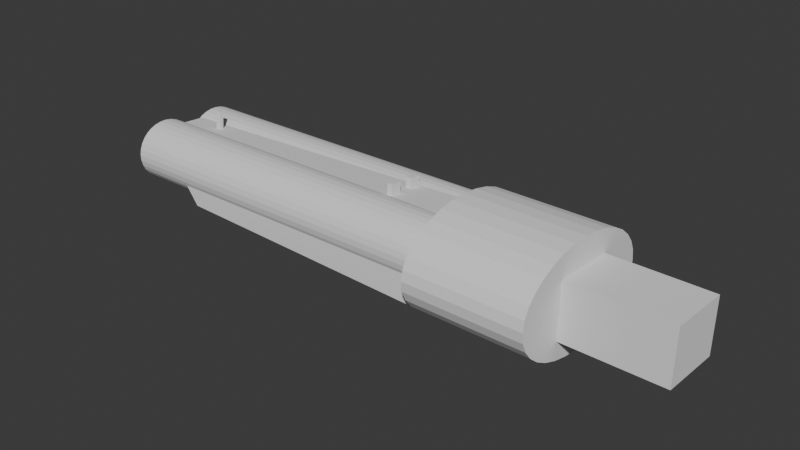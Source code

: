 # Source: shotgun.blend  (saved by Blender 4.3.34; exported with 4.5.12 LTS)
import bpy
from mathutils import Matrix  # noqa: F401  (used for matrix-valued properties, if any)

bpy.ops.wm.read_factory_settings(use_empty=True)
scene = bpy.context.scene
scene.name = 'Scene'

# ---- collections
col_collection = bpy.data.collections.new('Collection'); scene.collection.children.link(col_collection)
col_collection_2 = bpy.data.collections.new('Collection 2'); scene.collection.children.link(col_collection_2)

# ---- world
world_world = bpy.data.worlds.new('World'); scene.world = world_world
world_world.use_nodes = True; world_world.node_tree.nodes.clear()
_N = world_world.node_tree.nodes; _L = world_world.node_tree.links
n0 = _N.new('ShaderNodeOutputWorld'); n0.name = 'World Output'; n0.location = (300, 300)
n1 = _N.new('ShaderNodeBackground'); n1.name = 'Background'; n1.location = (10, 300)
n1.inputs[0].default_value = (0.05088, 0.05088, 0.05088, 1.0)
_L.new(n1.outputs[0], n0.inputs[0])
n0.is_active_output = True
world_world.color = (0.05088, 0.05088, 0.05088)
world_world.sun_shadow_jitter_overblur = 0.0

# ---- meshes
me_cylinder_002 = bpy.data.meshes.new('Cylinder.002')
me_cylinder_002.from_pydata([(-3.725e-08, 1.0, -1.0), (-5.215e-08, 1.0, 1.0), (0.1951, 0.9808, -1.0), (0.1951, 0.9808, 1.0), (0.3827, 0.9239, -1.0), (0.3827, 0.9239, 1.0), (0.5556, 0.8315, -1.0), (0.5556, 0.8315, 1.0), (0.7071, 0.7071, -1.0), (0.7071, 0.7071, 1.0), (0.8315, 0.5556, -1.0), (0.8315, 0.5556, 1.0), (0.9239, 0.3827, -1.0), (0.9239, 0.3827, 1.0), (0.9808, 0.1951, -1.0), (0.9808, 0.1951, 1.0), (1.0, 0.0, -1.0), (1.0, 0.0, 1.0), (0.9808, -0.1951, -1.0), (0.9808, -0.1951, 1.0), (0.9239, -0.3827, -1.0), (0.9239, -0.3827, 1.0), (0.8315, -0.5556, -1.0), (0.8315, -0.5556, 1.0), (0.7071, -0.7071, -1.0), (0.7071, -0.7071, 1.0), (0.5556, -0.8315, -1.0), (0.5556, -0.8315, 1.0), (0.3827, -0.9239, -1.0), (0.3827, -0.9239, 1.0), (0.1951, -0.9808, -1.0), (0.1951, -0.9808, 1.0), (-3.725e-08, -1.0, -1.0), (-5.215e-08, -1.0, 1.0), (-0.1951, -0.9808, -1.0), (-0.1951, -0.9808, 1.0), (-0.3827, -0.9239, -1.0), (-0.3827, -0.9239, 1.0), (-0.5556, -0.8315, -1.0), (-0.5556, -0.8315, 1.0), (-0.7071, -0.7071, -1.0), (-0.7071, -0.7071, 1.0), (-0.8315, -0.5556, -1.0), (-0.8315, -0.5556, 1.0), (-0.9239, -0.3827, -1.0), (-0.9239, -0.3827, 1.0), (-0.9808, -0.1951, -1.0), (-0.9808, -0.1951, 1.0), (-1.0, 0.0, -1.0), (-1.0, 0.0, 1.0), (-0.9808, 0.1951, -1.0), (-0.9808, 0.1951, 1.0), (-0.9239, 0.3827, -1.0), (-0.9239, 0.3827, 1.0), (-0.8315, 0.5556, -1.0), (-0.8315, 0.5556, 1.0), (-0.7071, 0.7071, -1.0), (-0.7071, 0.7071, 1.0), (-0.5556, 0.8315, -1.0), (-0.5556, 0.8315, 1.0), (-0.3827, 0.9239, -1.0), (-0.3827, 0.9239, 1.0), (-0.1951, 0.9808, -1.0), (-0.1951, 0.9808, 1.0), (-0.4436, 0.7015, 1.0), (-0.5626, 0.6038, 1.0), (-0.3078, 0.774, 1.0), (-0.007317, 0.8338, 1.0), (-0.1605, 0.8187, 1.0), (-0.7926, 0.04859, 1.0), (-0.7775, -0.1046, 1.0), (-0.6602, -0.3876, 1.0), (-0.5626, -0.5066, 1.0), (-0.7328, -0.2519, 1.0), (0.1459, -0.7215, 1.0), (0.429, -0.6043, 1.0), (0.2932, -0.6768, 1.0), (0.6456, 0.4848, 1.0), (0.548, 0.6038, 1.0), (0.778, 0.04859, 1.0), (0.7629, 0.2018, 1.0), (0.7182, 0.3491, 1.0), (-0.7775, 0.2018, 1.0), (-0.6602, 0.4848, 1.0), (-0.7328, 0.3491, 1.0), (-0.3078, -0.6768, 1.0), (0.1459, 0.8187, 1.0), (0.2932, 0.774, 1.0), (-0.4436, -0.6043, 1.0), (-0.007317, -0.7366, 1.0), (-0.1605, -0.7215, 1.0), (0.429, 0.7015, 1.0), (0.6456, -0.3876, 1.0), (0.548, -0.5066, 1.0), (0.7182, -0.2519, 1.0), (0.7629, -0.1046, 1.0), (0.1459, 0.8187, -1.0), (0.2932, 0.774, -1.0), (0.548, 0.6038, -1.0), (0.6456, 0.4848, -1.0), (0.429, 0.7015, -1.0), (0.548, -0.5066, -1.0), (0.6456, -0.3876, -1.0), (0.7182, -0.2519, -1.0), (-0.5626, -0.5066, -1.0), (-0.4436, -0.6043, -1.0), (-0.3078, -0.6768, -1.0), (-0.7328, 0.3491, -1.0), (-0.7775, 0.2018, -1.0), (-0.5626, 0.6038, -1.0), (-0.4436, 0.7015, -1.0), (-0.6602, 0.4848, -1.0), (-0.1605, 0.8187, -1.0), (-0.007317, 0.8338, -1.0), (0.2932, -0.6768, -1.0), (0.1459, -0.7215, -1.0), (0.7182, 0.3491, -1.0), (0.778, 0.04859, -1.0), (0.7629, -0.1046, -1.0), (0.7629, 0.2018, -1.0), (0.429, -0.6043, -1.0), (-0.7926, 0.04859, -1.0), (-0.7775, -0.1046, -1.0), (-0.7328, -0.2519, -1.0), (-0.6602, -0.3876, -1.0), (-0.3078, 0.774, -1.0), (-0.1605, -0.7215, -1.0), (-0.007317, -0.7366, -1.0)], [], [(0, 1, 3, 2), (2, 3, 5, 4), (4, 5, 7, 6), (6, 7, 9, 8), (8, 9, 11, 10), (10, 11, 13, 12), (12, 13, 15, 14), (14, 15, 17, 16), (16, 17, 19, 18), (18, 19, 21, 20), (20, 21, 23, 22), (22, 23, 25, 24), (24, 25, 27, 26), (26, 27, 29, 28), (28, 29, 31, 30), (30, 31, 33, 32), (32, 33, 35, 34), (34, 35, 37, 36), (36, 37, 39, 38), (38, 39, 41, 40), (40, 41, 43, 42), (42, 43, 45, 44), (44, 45, 47, 46), (46, 47, 49, 48), (48, 49, 51, 50), (50, 51, 53, 52), (52, 53, 55, 54), (54, 55, 57, 56), (56, 57, 59, 58), (58, 59, 61, 60), (66, 61, 59, 57, 55, 53, 51, 49, 47, 45, 43, 41, 39, 37, 35, 33, 31, 29, 27, 25, 23, 21, 19, 17, 15, 13, 11, 9, 7, 5, 87, 91, 78, 77, 81, 80, 79, 95, 94, 92, 93, 75, 76, 74, 89, 90, 85, 88, 72, 71, 73, 70, 69, 82, 84, 83, 65, 64), (87, 5, 3, 1, 63, 61, 66, 68, 67, 86), (60, 61, 63, 62), (62, 63, 1, 0), (100, 6, 8, 10, 12, 14, 16, 18, 20, 22, 24, 26, 28, 30, 32, 34, 36, 38, 40, 42, 44, 46, 48, 50, 52, 54, 56, 58, 60, 62, 112, 125, 110, 109, 111, 107, 108, 121, 122, 123, 124, 104, 105, 106, 126, 127, 115, 114, 120, 101, 102, 103, 118, 117, 119, 116, 99, 98), (62, 0, 2, 4, 6, 100, 97, 96, 113, 112), (96, 86, 67, 113), (97, 87, 86, 96), (100, 91, 87, 97), (98, 78, 91, 100), (77, 78, 98, 99), (81, 77, 99, 116), (80, 81, 116, 119), (79, 80, 119, 117), (95, 79, 117, 118), (94, 95, 118, 103), (92, 94, 103, 102), (93, 92, 102, 101), (75, 93, 101, 120), (76, 75, 120, 114), (74, 76, 114, 115), (89, 74, 115, 127), (90, 89, 127, 126), (85, 90, 126, 106), (88, 85, 106, 105), (72, 88, 105, 104), (124, 71, 72, 104), (123, 73, 71, 124), (122, 70, 73, 123), (121, 69, 70, 122), (108, 82, 69, 121), (107, 84, 82, 108), (111, 83, 84, 107), (109, 65, 83, 111), (110, 64, 65, 109), (125, 66, 64, 110), (112, 68, 66, 125), (113, 67, 68, 112)])
_uv = me_cylinder_002.uv_layers.new(name='UVMap')
_uv.uv.foreach_set('vector', [1.0, 0.5, 1.0, 1.0, 0.9688, 1.0, 0.9688, 0.5, 0.9688, 0.5, 0.9688, 1.0, 0.9375, 1.0, 0.9375, 0.5, 0.9375, 0.5, 0.9375, 1.0, 0.9062, 1.0, 0.9062, 0.5, 0.9062, 0.5, 0.9062, 1.0, 0.875, 1.0, 0.875, 0.5, 0.875, 0.5, 0.875, 1.0, 0.8438, 1.0, 0.8438, 0.5, 0.8438, 0.5, 0.8438, 1.0, 0.8125, 1.0, 0.8125, 0.5, 0.8125, 0.5, 0.8125, 1.0, 0.7812, 1.0, 0.7812, 0.5, 0.7812, 0.5, 0.7812, 1.0, 0.75, 1.0, 0.75, 0.5, 0.75, 0.5, 0.75, 1.0, 0.7188, 1.0, 0.7188, 0.5, 0.7188, 0.5, 0.7188, 1.0, 0.6875, 1.0, 0.6875, 0.5, 0.6875, 0.5, 0.6875, 1.0, 0.6562, 1.0, 0.6562, 0.5, 0.6562, 0.5, 0.6562, 1.0, 0.625, 1.0, 0.625, 0.5, 0.625, 0.5, 0.625, 1.0, 0.5938, 1.0, 0.5938, 0.5, 0.5938, 0.5, 0.5938, 1.0, 0.5625, 1.0, 0.5625, 0.5, 0.5625, 0.5, 0.5625, 1.0, 0.5312, 1.0, 0.5312, 0.5, 0.5312, 0.5, 0.5312, 1.0, 0.5, 1.0, 0.5, 0.5, 0.5, 0.5, 0.5, 1.0, 0.4688, 1.0, 0.4688, 0.5, 0.4688, 0.5, 0.4688, 1.0, 0.4375, 1.0, 0.4375, 0.5, 0.4375, 0.5, 0.4375, 1.0, 0.4062, 1.0, 0.4062, 0.5, 0.4062, 0.5, 0.4062, 1.0, 0.375, 1.0, 0.375, 0.5, 0.375, 0.5, 0.375, 1.0, 0.3438, 1.0, 0.3438, 0.5, 0.3438, 0.5, 0.3438, 1.0, 0.3125, 1.0, 0.3125, 0.5, 0.3125, 0.5, 0.3125, 1.0, 0.2812, 1.0, 0.2812, 0.5, 0.2812, 0.5, 0.2812, 1.0, 0.25, 1.0, 0.25, 0.5, 0.25, 0.5, 0.25, 1.0, 0.2188, 1.0, 0.2188, 0.5, 0.2188, 0.5, 0.2188, 1.0, 0.1875, 1.0, 0.1875, 0.5, 0.1875, 0.5, 0.1875, 1.0, 0.1562, 1.0, 0.1562, 0.5, 0.1562, 0.5, 0.1562, 1.0, 0.125, 1.0, 0.125, 0.5, 0.125, 0.5, 0.125, 1.0, 0.09375, 1.0, 0.09375, 0.5, 0.09375, 0.5, 0.09375, 1.0, 0.0625, 1.0, 0.0625, 0.5, 0.1761, 0.4358, 0.1582, 0.4717, 0.1167, 0.4496, 0.08029, 0.4197, 0.05045, 0.3833, 0.02827, 0.3418, 0.01461, 0.2968, 0.01, 0.25, 0.01461, 0.2032, 0.02827, 0.1582, 0.05045, 0.1167, 0.08029, 0.08029, 0.1167, 0.05045, 0.1582, 0.02827, 0.2032, 0.01461, 0.25, 0.01, 0.2968, 0.01461, 0.3418, 0.02827, 0.3833, 0.05045, 0.4197, 0.08029, 0.4496, 0.1167, 0.4717, 0.1582, 0.4854, 0.2032, 0.49, 0.25, 0.4854, 0.2968, 0.4717, 0.3418, 0.4496, 0.3833, 0.4197, 0.4197, 0.3833, 0.4496, 0.3418, 0.4717, 0.3204, 0.4358, 0.3529, 0.4184, 0.3815, 0.3949, 0.4049, 0.3664, 0.4224, 0.3338, 0.4331, 0.2984, 0.4367, 0.2617, 0.4331, 0.2249, 0.4224, 0.1895, 0.4049, 0.157, 0.3815, 0.1284, 0.3529, 0.105, 0.3204, 0.08756, 0.285, 0.07683, 0.2482, 0.07321, 0.2115, 0.07683, 0.1761, 0.08756, 0.1435, 0.105, 0.115, 0.1284, 0.09154, 0.157, 0.07413, 0.1895, 0.0634, 0.2249, 0.05978, 0.2617, 0.0634, 0.2984, 0.07413, 0.3338, 0.09154, 0.3664, 0.115, 0.3949, 0.1435, 0.4184, 0.3204, 0.4358, 0.3418, 0.4717, 0.2968, 0.4854, 0.25, 0.49, 0.2032, 0.4854, 0.1582, 0.4717, 0.1761, 0.4358, 0.2115, 0.4465, 0.2482, 0.4501, 0.285, 0.4465, 0.0625, 0.5, 0.0625, 1.0, 0.03125, 1.0, 0.03125, 0.5, 0.03125, 0.5, 0.03125, 1.0, 0.0, 1.0, 0.0, 0.5, 0.8529, 0.4184, 0.8833, 0.4496, 0.9197, 0.4197, 0.9496, 0.3833, 0.9717, 0.3418, 0.9854, 0.2968, 0.99, 0.25, 0.9854, 0.2032, 0.9717, 0.1582, 0.9496, 0.1167, 0.9197, 0.08029, 0.8833, 0.05045, 0.8418, 0.02827, 0.7968, 0.01461, 0.75, 0.01, 0.7032, 0.01461, 0.6582, 0.02827, 0.6167, 0.05045, 0.5803, 0.08029, 0.5504, 0.1167, 0.5283, 0.1582, 0.5146, 0.2032, 0.51, 0.25, 0.5146, 0.2968, 0.5283, 0.3418, 0.5504, 0.3833, 0.5803, 0.4197, 0.6167, 0.4496, 0.6582, 0.4717, 0.7032, 0.4854, 0.7115, 0.4465, 0.6761, 0.4358, 0.6435, 0.4184, 0.615, 0.3949, 0.5915, 0.3664, 0.5741, 0.3338, 0.5634, 0.2984, 0.5598, 0.2617, 0.5634, 0.2249, 0.5741, 0.1895, 0.5915, 0.157, 0.615, 0.1284, 0.6435, 0.105, 0.6761, 0.08756, 0.7115, 0.07683, 0.7482, 0.07321, 0.785, 0.07683, 0.8204, 0.08756, 0.8529, 0.105, 0.8815, 0.1284, 0.9049, 0.157, 0.9224, 0.1895, 0.9331, 0.2249, 0.9367, 0.2617, 0.9331, 0.2984, 0.9224, 0.3338, 0.9049, 0.3664, 0.8815, 0.3949, 0.7032, 0.4854, 0.75, 0.49, 0.7968, 0.4854, 0.8418, 0.4717, 0.8833, 0.4496, 0.8529, 0.4184, 0.8204, 0.4358, 0.785, 0.4465, 0.7482, 0.4501, 0.7115, 0.4465, 0.9688, 0.6099, 0.9688, 0.9752, 1.0, 0.9752, 1.0, 0.6099, 0.9375, 0.6099, 0.9375, 0.9752, 0.9688, 0.9752, 0.9688, 0.6099, 0.9062, 0.6099, 0.9062, 0.9752, 0.9375, 0.9752, 0.9375, 0.6099, 0.875, 0.6099, 0.875, 0.9752, 0.9062, 0.9752, 0.9062, 0.6099, 0.8438, 0.9752, 0.875, 0.9752, 0.875, 0.6099, 0.8438, 0.6099, 0.8125, 0.9752, 0.8438, 0.9752, 0.8438, 0.6099, 0.8125, 0.6099, 0.7812, 0.9752, 0.8125, 0.9752, 0.8125, 0.6099, 0.7812, 0.6099, 0.75, 0.9752, 0.7812, 0.9752, 0.7812, 0.6099, 0.75, 0.6099, 0.7188, 0.9752, 0.75, 0.9752, 0.75, 0.6099, 0.7188, 0.6099, 0.6875, 0.9752, 0.7188, 0.9752, 0.7188, 0.6099, 0.6875, 0.6099, 0.6562, 0.9752, 0.6875, 0.9752, 0.6875, 0.6099, 0.6562, 0.6099, 0.625, 0.9752, 0.6562, 0.9752, 0.6562, 0.6099, 0.625, 0.6099, 0.5938, 0.9752, 0.625, 0.9752, 0.625, 0.6099, 0.5938, 0.6099, 0.5625, 0.9752, 0.5938, 0.9752, 0.5938, 0.6099, 0.5625, 0.6099, 0.5312, 0.9752, 0.5625, 0.9752, 0.5625, 0.6099, 0.5312, 0.6099, 0.5, 0.9752, 0.5312, 0.9752, 0.5312, 0.6099, 0.5, 0.6099, 0.4688, 0.9752, 0.5, 0.9752, 0.5, 0.6099, 0.4688, 0.6099, 0.4375, 0.9752, 0.4688, 0.9752, 0.4688, 0.6099, 0.4375, 0.6099, 0.4062, 0.9752, 0.4375, 0.9752, 0.4375, 0.6099, 0.4062, 0.6099, 0.375, 0.9752, 0.4062, 0.9752, 0.4062, 0.6099, 0.375, 0.6099, 0.3438, 0.6099, 0.3438, 0.9752, 0.375, 0.9752, 0.375, 0.6099, 0.3125, 0.6099, 0.3125, 0.9752, 0.3438, 0.9752, 0.3438, 0.6099, 0.2812, 0.6099, 0.2812, 0.9752, 0.3125, 0.9752, 0.3125, 0.6099, 0.25, 0.6099, 0.25, 0.9752, 0.2812, 0.9752, 0.2812, 0.6099, 0.2188, 0.6099, 0.2188, 0.9752, 0.25, 0.9752, 0.25, 0.6099, 0.1875, 0.6099, 0.1875, 0.9752, 0.2188, 0.9752, 0.2188, 0.6099, 0.1562, 0.6099, 0.1562, 0.9752, 0.1875, 0.9752, 0.1875, 0.6099, 0.125, 0.6099, 0.125, 0.9752, 0.1562, 0.9752, 0.1562, 0.6099, 0.09375, 0.6099, 0.09375, 0.9752, 0.125, 0.9752, 0.125, 0.6099, 0.0625, 0.6099, 0.0625, 0.9752, 0.09375, 0.9752, 0.09375, 0.6099, 0.03125, 0.6099, 0.03125, 0.9752, 0.0625, 0.9752, 0.0625, 0.6099, 0.0, 0.6099, 0.0, 0.9752, 0.03125, 0.9752, 0.03125, 0.6099])
me_cylinder_002.update()
me_cube_003 = bpy.data.meshes.new('Cube.003')
me_cube_003.from_pydata([(-12.27, -0.8902, -1.264), (-12.67, 0.9559, -1.356), (-12.91, -0.9107, -0.5712), (-1.175, -0.8874, -1.49), (-1.249, 0.9007, -1.509), (-1.089, -0.9085, -0.5712), (-1.089, 0.8926, -0.5712), (-12.91, 0.9344, -0.5712), (-12.78, 0.2111, -0.7131), (-12.89, 0.1634, -0.5927), (-12.91, 0.1578, -0.5712), (-12.89, 0.8012, -0.5927), (-12.91, 0.8068, -0.5712), (-12.86, 0.7877, -0.6269), (-12.68, 0.2772, -0.8207), (-12.69, 0.2692, -0.8118), (-12.68, 0.3355, -0.8857), (-12.69, 0.4823, -0.9468), (-12.68, 0.4075, -0.9313), (-12.74, 0.6291, -0.8863), (-12.83, 0.7535, -0.7135), (-12.71, 0.5571, -0.9316), (-12.78, 0.6954, -0.8127), (-1.111, 0.2692, -0.7023), (-1.094, 0.2111, -0.6025), (-1.089, 0.1988, -0.5712), (-1.124, 0.3355, -0.7764), (-1.132, 0.4075, -0.8221), (-1.132, 0.5571, -0.8221), (-1.124, 0.6291, -0.7764), (-1.094, 0.7535, -0.6025), (-1.089, 0.7658, -0.5712), (-1.111, 0.6954, -0.7023), (-1.134, 0.4823, -0.8375), (-10.61, 0.1634, -0.5712), (-10.61, 0.8012, -0.5712), (-12.9, -0.7776, -0.6271), (-12.73, -0.679, -0.8282), (-12.68, -0.6127, -0.9017), (-12.81, -0.7371, -0.7293), (-12.66, -0.4659, -0.9625), (-12.66, -0.5408, -0.9471), (-12.83, -0.2651, -0.8427), (-12.76, -0.3192, -0.9024), (-12.7, -0.3911, -0.9474), (-12.91, -0.7945, -0.5712), (-12.91, -0.1374, -0.5712), (-12.88, -0.147, -0.6085), (-12.89, -0.7878, -0.597), (-12.77, -0.1921, -0.7221), (-12.89, -0.7864, -0.6025), (-12.78, -0.1947, -0.7289), (-12.78, -0.2064, -0.7489), (-12.89, -0.7857, -0.6053), (-12.79, -0.2137, -0.7616), (-12.89, -0.7848, -0.6087), (-12.82, -0.2529, -0.829), (-1.089, -0.7557, -0.5712), (-1.089, -0.1762, -0.5712), (-1.121, -0.6127, -0.7924), (-1.112, -0.679, -0.7183), (-1.107, -0.7025, -0.678), (-1.128, -0.5408, -0.838), (-1.133, -0.4659, -0.8535), (-1.134, -0.393, -0.8385), (-1.097, -0.1947, -0.6185), (-1.097, -0.7371, -0.6185), (-1.126, -0.3192, -0.7924), (-1.114, -0.2529, -0.7183), (-1.134, -0.3911, -0.8381), (-8.925, -0.7848, -0.5712), (-8.925, -0.147, -0.5712)], [], [(1, 4, 3, 0), (46, 10, 9, 8, 15, 14, 16, 18, 17, 21, 19, 22, 20, 13, 11, 12, 7, 1, 0, 2, 45, 48, 50, 53, 55, 36, 39, 37, 38, 41, 40, 44, 43, 42, 56, 54, 52, 51, 49, 47), (3, 5, 2, 0), (57, 5, 3, 4, 6, 31, 30, 32, 29, 28, 33, 27, 26, 23, 24, 25, 58, 65, 68, 67, 69, 64, 63, 62, 59, 60, 61, 66), (45, 2, 5, 57, 70), (58, 25, 34, 10, 46, 71), (35, 31, 6, 7, 12), (1, 7, 6, 4), (10, 34, 9), (34, 25, 24, 8, 9), (23, 15, 8, 24), (23, 26, 16, 14, 15), (18, 16, 26, 27), (17, 18, 27, 33), (21, 17, 33, 28), (19, 21, 28, 29), (22, 19, 29, 32), (20, 22, 32, 30), (35, 11, 13, 20, 30, 31), (11, 35, 12), (53, 50, 48, 45, 70, 55), (66, 39, 36, 55, 70, 57), (37, 39, 66, 61, 60), (59, 38, 37, 60), (62, 41, 38, 59), (40, 41, 62, 63), (44, 40, 63, 64, 69), (43, 44, 69, 67), (42, 43, 67, 68, 56), (65, 51, 52, 54, 56, 68), (49, 51, 65, 58, 71, 47), (46, 47, 71)])
_uv = me_cube_003.uv_layers.new(name='UVMap')
_uv.uv.foreach_set('vector', [0.125, 0.5, 0.375, 0.5, 0.375, 0.75, 0.125, 0.75, 0.625, 0.1048, 0.625, 0.1448, 0.6166, 0.1453, 0.5694, 0.1507, 0.5302, 0.1576, 0.5267, 0.1586, 0.5085, 0.1665, 0.4964, 0.1763, 0.4935, 0.1865, 0.5001, 0.1968, 0.5161, 0.2068, 0.5411, 0.2162, 0.5741, 0.2245, 0.6024, 0.2295, 0.6163, 0.2317, 0.625, 0.2327, 0.625, 0.25, 0.375, 0.25, 0.375, 0.0, 0.625, 0.0, 0.625, 0.01574, 0.6155, 0.0165, 0.6141, 0.01673, 0.6137, 0.01686, 0.613, 0.01701, 0.6092, 0.01816, 0.573, 0.02325, 0.5386, 0.03079, 0.5136, 0.03954, 0.4989, 0.04918, 0.4952, 0.05936, 0.5028, 0.06972, 0.5218, 0.0799, 0.5461, 0.08777, 0.5483, 0.08924, 0.56, 0.09373, 0.5617, 0.09452, 0.566, 0.09593, 0.5675, 0.09624, 0.6107, 0.1032, 0.375, 0.75, 0.625, 0.75, 0.625, 1.0, 0.375, 1.0, 0.625, 0.7288, 0.625, 0.75, 0.375, 0.75, 0.375, 0.5, 0.625, 0.5, 0.625, 0.5176, 0.6166, 0.5194, 0.5898, 0.5276, 0.57, 0.5369, 0.5577, 0.547, 0.5534, 0.5574, 0.5575, 0.5678, 0.5697, 0.5777, 0.5896, 0.5868, 0.6165, 0.5947, 0.625, 0.5963, 0.625, 0.6483, 0.6122, 0.651, 0.585, 0.6593, 0.5648, 0.6687, 0.5523, 0.6788, 0.5522, 0.6791, 0.5482, 0.6893, 0.5524, 0.6997, 0.5648, 0.7095, 0.5849, 0.7185, 0.5958, 0.7217, 0.6121, 0.7263, 0.875, 0.7343, 0.875, 0.75, 0.625, 0.75, 0.625, 0.7288, 0.7907, 0.7329, 0.625, 0.6483, 0.625, 0.5963, 0.8263, 0.6038, 0.875, 0.6052, 0.875, 0.6452, 0.7907, 0.6458, 0.8263, 0.517, 0.625, 0.5176, 0.625, 0.5, 0.875, 0.5, 0.875, 0.5173, 0.375, 0.25, 0.625, 0.25, 0.625, 0.5, 0.375, 0.5, 0.4112, 0.8695, 0.4062, 0.8115, 0.4062, 0.869, 0.4062, 0.8115, 0.3831, 0.5712, 0.375, 0.5714, 0.375, 0.8663, 0.4062, 0.869, 0.3438, 0.5718, 0.3438, 0.864, 0.375, 0.8663, 0.375, 0.5714, 0.3438, 0.5718, 0.3125, 0.5722, 0.3125, 0.8636, 0.34, 0.8638, 0.3438, 0.864, 0.2812, 0.8637, 0.3125, 0.8636, 0.3125, 0.5722, 0.2812, 0.5724, 0.25, 0.864, 0.2812, 0.8637, 0.2812, 0.5724, 0.25, 0.5725, 0.2188, 0.8645, 0.25, 0.864, 0.25, 0.5725, 0.2188, 0.5724, 0.1875, 0.8653, 0.2188, 0.8645, 0.2188, 0.5724, 0.1875, 0.5722, 0.1562, 0.8663, 0.1875, 0.8653, 0.1875, 0.5722, 0.1562, 0.5718, 0.125, 0.8674, 0.1562, 0.8663, 0.1562, 0.5718, 0.125, 0.5714, 0.09375, 0.8115, 0.09375, 0.869, 0.1026, 0.8682, 0.125, 0.8674, 0.125, 0.5714, 0.1169, 0.5712, 0.09375, 0.869, 0.09375, 0.8115, 0.08884, 0.8695, 0.407, 0.9115, 0.4076, 0.9115, 0.4089, 0.9115, 0.4148, 0.9121, 0.4062, 0.8115, 0.4062, 0.9115, 0.375, 0.614, 0.375, 0.9095, 0.4015, 0.9116, 0.4062, 0.9115, 0.4062, 0.8115, 0.3872, 0.6138, 0.3438, 0.9076, 0.375, 0.9095, 0.375, 0.614, 0.3564, 0.6143, 0.3438, 0.6144, 0.3125, 0.6147, 0.3125, 0.9064, 0.3438, 0.9076, 0.3438, 0.6144, 0.2812, 0.6149, 0.2812, 0.9058, 0.3125, 0.9064, 0.3125, 0.6147, 0.25, 0.9059, 0.2812, 0.9058, 0.2812, 0.6149, 0.25, 0.615, 0.2188, 0.9068, 0.25, 0.9059, 0.25, 0.615, 0.2195, 0.615, 0.2188, 0.615, 0.1875, 0.9083, 0.2188, 0.9068, 0.2188, 0.615, 0.1875, 0.6148, 0.162, 0.91, 0.1875, 0.9083, 0.1875, 0.6148, 0.1562, 0.6145, 0.1562, 0.9098, 0.125, 0.614, 0.125, 0.9086, 0.1313, 0.9087, 0.1352, 0.909, 0.1562, 0.9098, 0.1562, 0.6145, 0.1232, 0.9086, 0.125, 0.9086, 0.125, 0.614, 0.1128, 0.6138, 0.09375, 0.8115, 0.09375, 0.9112, 0.08524, 0.9121, 0.09375, 0.9112, 0.09375, 0.8115])
me_cube_003.update()
me_cube_004 = bpy.data.meshes.new('Cube.004')
me_cube_004.from_pydata([(-5.607, -0.8156, 1.387), (-1.034, -0.8288, 1.558), (-1.034, 0.8821, 1.558), (-5.64, 0.8645, 1.339), (-3.975, 0.4288, -1.071), (-1.034, 0.4193, -1.071), (-5.64, 0.4371, -1.071), (-5.64, 0.5538, -0.442), (-5.64, 0.7062, 0.1105), (-5.64, 0.8707, 0.4988), (-1.034, 0.5538, -0.3189), (-1.034, 0.7062, 0.2335), (-1.034, 0.8821, 0.6468), (-1.034, 0.8801, 0.644), (-1.034, 0.4288, -0.992), (-3.237, 0.8801, 0.5852), (-1.034, -0.3869, -1.071), (-5.64, -0.4098, -1.071), (-5.621, -0.8209, 0.3966), (-5.626, -0.6625, 0.02239), (-5.633, -0.5101, -0.5302), (-1.034, -0.8288, 0.5377), (-1.034, -0.5101, -0.4074), (-1.034, -0.6625, 0.1451)], [], [(17, 6, 4, 5, 16), (19, 18, 0, 3, 9, 8, 7, 6, 17, 20), (21, 1, 0, 18), (16, 5, 14, 10, 11, 13, 12, 2, 1, 21, 23, 22), (2, 3, 0, 1), (9, 3, 2, 12, 15), (13, 15, 12), (13, 11, 8, 9, 15), (8, 11, 10, 7), (10, 14, 4, 6, 7), (5, 4, 14), (17, 16, 22, 20), (19, 20, 22, 23), (18, 19, 23, 21)])
_uv = me_cube_004.uv_layers.new(name='UVMap')
_uv.uv.foreach_set('vector', [0.125, 0.6888, 0.125, 0.565, 0.2154, 0.5662, 0.375, 0.5676, 0.375, 0.6854, 0.4864, 0.02364, 0.5243, 0.0, 0.625, 0.0, 0.625, 0.25, 0.5378, 0.25, 0.4973, 0.2253, 0.4399, 0.2024, 0.375, 0.185, 0.375, 0.06122, 0.4302, 0.04637, 0.528, 0.75, 0.625, 0.75, 0.625, 1.0, 0.5243, 1.0, 0.375, 0.6854, 0.375, 0.5676, 0.3825, 0.5662, 0.4465, 0.548, 0.499, 0.5257, 0.5381, 0.5003, 0.5383, 0.5, 0.625, 0.5, 0.625, 0.75, 0.528, 0.75, 0.4906, 0.7257, 0.4381, 0.7034, 0.625, 0.5, 0.875, 0.5, 0.875, 0.75, 0.625, 0.75, 0.5378, 0.25, 0.625, 0.25, 0.625, 0.5, 0.5383, 0.5, 0.539, 0.3804, 0.6875, 0.5675, 0.6875, 0.741, 0.6878, 0.5675, 0.6875, 0.5675, 0.6563, 0.5675, 0.6562, 0.9303, 0.6858, 0.9303, 0.6875, 0.741, 0.6562, 0.9303, 0.6563, 0.5675, 0.625, 0.5675, 0.625, 0.9303, 0.625, 0.5675, 0.5938, 0.5675, 0.5938, 0.7992, 0.5958, 0.9303, 0.625, 0.9303, 0.5906, 0.5675, 0.5938, 0.7992, 0.5938, 0.5675, 0.9001, 0.9729, 0.9058, 0.61, 0.875, 0.61, 0.875, 0.9723, 0.8438, 0.9717, 0.875, 0.9723, 0.875, 0.61, 0.8438, 0.61, 0.8153, 0.9713, 0.8438, 0.9717, 0.8438, 0.61, 0.8139, 0.61])
me_cube_004.update()
me_cube_005 = bpy.data.meshes.new('Cube.005')
me_cube_005.from_pydata([(-1.0, -1.0, -1.0), (-1.0, -1.0, 1.0), (-1.0, 1.0, -1.0), (-1.0, 1.0, 1.0), (1.0, -1.0, -1.0), (1.0, -1.0, 1.0), (1.0, 1.0, -1.0), (1.0, 1.0, 1.0)], [], [(0, 1, 3, 2), (2, 3, 7, 6), (6, 7, 5, 4), (4, 5, 1, 0), (2, 6, 4, 0), (7, 3, 1, 5)])
_uv = me_cube_005.uv_layers.new(name='UVMap')
_uv.uv.foreach_set('vector', [0.375, 0.0, 0.625, 0.0, 0.625, 0.25, 0.375, 0.25, 0.375, 0.25, 0.625, 0.25, 0.625, 0.5, 0.375, 0.5, 0.375, 0.5, 0.625, 0.5, 0.625, 0.75, 0.375, 0.75, 0.375, 0.75, 0.625, 0.75, 0.625, 1.0, 0.375, 1.0, 0.125, 0.5, 0.375, 0.5, 0.375, 0.75, 0.125, 0.75, 0.625, 0.5, 0.875, 0.5, 0.875, 0.75, 0.625, 0.75])
me_cube_005.update()
me_cube_006 = bpy.data.meshes.new('Cube.006')
me_cube_006.from_pydata([(-1.0, -1.0, -1.0), (-1.0, -1.0, 1.0), (-1.0, 1.0, -1.0), (-1.0, 1.0, 1.0), (1.0, -1.0, -1.0), (1.0, -1.0, 1.0), (1.0, 1.0, -1.0), (1.0, 1.0, 1.0)], [], [(0, 1, 3, 2), (2, 3, 7, 6), (6, 7, 5, 4), (4, 5, 1, 0), (2, 6, 4, 0), (7, 3, 1, 5)])
_uv = me_cube_006.uv_layers.new(name='UVMap')
_uv.uv.foreach_set('vector', [0.375, 0.0, 0.625, 0.0, 0.625, 0.25, 0.375, 0.25, 0.375, 0.25, 0.625, 0.25, 0.625, 0.5, 0.375, 0.5, 0.375, 0.5, 0.625, 0.5, 0.625, 0.75, 0.375, 0.75, 0.375, 0.75, 0.625, 0.75, 0.625, 1.0, 0.375, 1.0, 0.125, 0.5, 0.375, 0.5, 0.375, 0.75, 0.125, 0.75, 0.625, 0.5, 0.875, 0.5, 0.875, 0.75, 0.625, 0.75])
me_cube_006.update()
me_cube_007 = bpy.data.meshes.new('Cube.007')
me_cube_007.from_pydata([(-1.0, -1.0, -1.0), (-1.0, -1.0, 1.0), (-1.0, 1.0, 1.0), (1.0, -1.0, -1.0), (1.0, -1.0, 1.0), (1.0, 1.0, 1.0), (-1.0, -0.9771, -0.6048), (-1.0, -0.8891, -0.8017), (-1.0, -0.8891, -0.4079), (-1.0, -0.6285, -0.2186), (-1.0, -0.2052, -0.04413), (-1.0, -0.6066, -1.0), (-1.0, -0.6285, -0.991), (-1.0, 0.3645, 0.1088), (-1.0, 1.0, 0.2237), (1.0, 1.0, 0.2264), (1.0, 0.3645, 0.1115), (1.0, -0.9771, -0.6021), (1.0, -0.8891, -0.799), (1.0, -0.8891, -0.4052), (1.0, -0.6285, -0.9883), (1.0, -0.6001, -1.0), (1.0, -0.6285, -0.2159), (1.0, -0.2052, -0.04144)], [], [(11, 0, 1, 2, 14, 13, 10, 9, 8, 6, 7, 12), (14, 2, 5, 15), (15, 5, 4, 3, 21, 20, 18, 17, 19, 22, 23, 16), (3, 4, 1, 0), (3, 0, 11, 21), (5, 2, 1, 4), (14, 15, 16, 13), (23, 10, 13, 16), (10, 23, 22, 9), (9, 22, 19, 8), (8, 19, 17, 6), (6, 17, 18, 7), (12, 7, 18, 20), (11, 12, 20, 21)])
_uv = me_cube_007.uv_layers.new(name='UVMap')
_uv.uv.foreach_set('vector', [0.375, 0.04917, 0.375, 0.0, 0.625, 0.0, 0.625, 0.25, 0.528, 0.25, 0.5136, 0.1706, 0.4945, 0.09935, 0.4727, 0.04644, 0.449, 0.01386, 0.4244, 0.00286, 0.3998, 0.01386, 0.3761, 0.04644, 0.528, 0.25, 0.625, 0.25, 0.625, 0.5, 0.5283, 0.5, 0.5283, 0.5, 0.625, 0.5, 0.625, 0.75, 0.375, 0.75, 0.375, 0.7, 0.3765, 0.7036, 0.4001, 0.7361, 0.4247, 0.7471, 0.4493, 0.7361, 0.473, 0.7036, 0.4948, 0.6506, 0.5139, 0.5794, 0.375, 0.75, 0.625, 0.75, 0.625, 1.0, 0.375, 1.0, 0.375, 0.75, 0.125, 0.75, 0.125, 0.7008, 0.375, 0.7, 0.625, 0.5, 0.875, 0.5, 0.875, 0.75, 0.625, 0.75, 0.6536, 0.6467, 0.6536, 0.641, 0.625, 0.6411, 0.625, 0.6468, 0.5938, 0.6411, 0.5938, 0.6468, 0.625, 0.6468, 0.625, 0.6411, 0.5938, 0.6468, 0.5938, 0.6411, 0.5625, 0.6412, 0.5625, 0.6468, 0.5625, 0.6468, 0.5625, 0.6412, 0.5312, 0.6412, 0.5312, 0.6469, 0.5312, 0.6469, 0.5312, 0.6412, 0.5, 0.6413, 0.5, 0.6469, 0.5, 0.6469, 0.5, 0.6413, 0.4688, 0.6413, 0.4688, 0.647, 0.4375, 0.647, 0.4688, 0.647, 0.4688, 0.6413, 0.4375, 0.6414, 0.4359, 0.6471, 0.4375, 0.647, 0.4375, 0.6414, 0.4354, 0.6414])
me_cube_007.update()
me_cylinder_003 = bpy.data.meshes.new('Cylinder.003')
me_cylinder_003.from_pydata([(0.0, 1.0, -1.0), (0.0, 1.0, 1.0), (0.1951, 0.9808, -1.0), (0.1951, 0.9808, 1.0), (0.3827, 0.9239, -1.0), (0.3827, 0.9239, 1.0), (0.5556, 0.8315, -1.0), (0.5556, 0.8315, 1.0), (0.7071, 0.7071, -1.0), (0.7071, 0.7071, 1.0), (0.8315, 0.5556, -1.0), (0.8315, 0.5556, 1.0), (0.9239, 0.3827, -1.0), (0.9239, 0.3827, 1.0), (0.9808, 0.1951, -1.0), (0.9808, 0.1951, 1.0), (1.0, 0.0, -1.0), (1.0, 0.0, 1.0), (0.9808, -0.1951, -1.0), (0.9808, -0.1951, 1.0), (0.9239, -0.3827, -1.0), (0.9239, -0.3827, 1.0), (0.8315, -0.5556, -1.0), (0.8315, -0.5556, 1.0), (0.7071, -0.7071, -1.0), (0.7071, -0.7071, 1.0), (0.5556, -0.8315, -1.0), (0.5556, -0.8315, 1.0), (0.3827, -0.9239, -1.0), (0.3827, -0.9239, 1.0), (0.1951, -0.9808, -1.0), (0.1951, -0.9808, 1.0), (0.0, -1.0, -1.0), (0.0, -1.0, 1.0), (-0.1951, -0.9808, -1.0), (-0.1951, -0.9808, 1.0), (-0.3827, -0.9239, -1.0), (-0.3827, -0.9239, 1.0), (-0.5556, -0.8315, -1.0), (-0.5556, -0.8315, 1.0), (-0.7071, -0.7071, -1.0), (-0.7071, -0.7071, 1.0), (-0.8315, -0.5556, -1.0), (-0.8315, -0.5556, 1.0), (-0.9239, -0.3827, -1.0), (-0.9239, -0.3827, 1.0), (-0.9808, -0.1951, -1.0), (-0.9808, -0.1951, 1.0), (-1.0, 0.0, -1.0), (-1.0, 0.0, 1.0), (-0.9808, 0.1951, -1.0), (-0.9808, 0.1951, 1.0), (-0.9239, 0.3827, -1.0), (-0.9239, 0.3827, 1.0), (-0.8315, 0.5556, -1.0), (-0.8315, 0.5556, 1.0), (-0.7071, 0.7071, -1.0), (-0.7071, 0.7071, 1.0), (-0.5556, 0.8315, -1.0), (-0.5556, 0.8315, 1.0), (-0.3827, 0.9239, -1.0), (-0.3827, 0.9239, 1.0), (-0.1951, 0.9808, -1.0), (-0.1951, 0.9808, 1.0)], [], [(0, 1, 3, 2), (2, 3, 5, 4), (4, 5, 7, 6), (6, 7, 9, 8), (8, 9, 11, 10), (10, 11, 13, 12), (12, 13, 15, 14), (14, 15, 17, 16), (16, 17, 19, 18), (18, 19, 21, 20), (20, 21, 23, 22), (22, 23, 25, 24), (24, 25, 27, 26), (26, 27, 29, 28), (28, 29, 31, 30), (30, 31, 33, 32), (32, 33, 35, 34), (34, 35, 37, 36), (36, 37, 39, 38), (38, 39, 41, 40), (40, 41, 43, 42), (42, 43, 45, 44), (44, 45, 47, 46), (46, 47, 49, 48), (48, 49, 51, 50), (50, 51, 53, 52), (52, 53, 55, 54), (54, 55, 57, 56), (56, 57, 59, 58), (58, 59, 61, 60), (3, 1, 63, 61, 59, 57, 55, 53, 51, 49, 47, 45, 43, 41, 39, 37, 35, 33, 31, 29, 27, 25, 23, 21, 19, 17, 15, 13, 11, 9, 7, 5), (60, 61, 63, 62), (62, 63, 1, 0), (0, 2, 4, 6, 8, 10, 12, 14, 16, 18, 20, 22, 24, 26, 28, 30, 32, 34, 36, 38, 40, 42, 44, 46, 48, 50, 52, 54, 56, 58, 60, 62)])
_uv = me_cylinder_003.uv_layers.new(name='UVMap')
_uv.uv.foreach_set('vector', [1.0, 0.5, 1.0, 1.0, 0.9688, 1.0, 0.9688, 0.5, 0.9688, 0.5, 0.9688, 1.0, 0.9375, 1.0, 0.9375, 0.5, 0.9375, 0.5, 0.9375, 1.0, 0.9062, 1.0, 0.9062, 0.5, 0.9062, 0.5, 0.9062, 1.0, 0.875, 1.0, 0.875, 0.5, 0.875, 0.5, 0.875, 1.0, 0.8438, 1.0, 0.8438, 0.5, 0.8438, 0.5, 0.8438, 1.0, 0.8125, 1.0, 0.8125, 0.5, 0.8125, 0.5, 0.8125, 1.0, 0.7812, 1.0, 0.7812, 0.5, 0.7812, 0.5, 0.7812, 1.0, 0.75, 1.0, 0.75, 0.5, 0.75, 0.5, 0.75, 1.0, 0.7188, 1.0, 0.7188, 0.5, 0.7188, 0.5, 0.7188, 1.0, 0.6875, 1.0, 0.6875, 0.5, 0.6875, 0.5, 0.6875, 1.0, 0.6562, 1.0, 0.6562, 0.5, 0.6562, 0.5, 0.6562, 1.0, 0.625, 1.0, 0.625, 0.5, 0.625, 0.5, 0.625, 1.0, 0.5938, 1.0, 0.5938, 0.5, 0.5938, 0.5, 0.5938, 1.0, 0.5625, 1.0, 0.5625, 0.5, 0.5625, 0.5, 0.5625, 1.0, 0.5312, 1.0, 0.5312, 0.5, 0.5312, 0.5, 0.5312, 1.0, 0.5, 1.0, 0.5, 0.5, 0.5, 0.5, 0.5, 1.0, 0.4688, 1.0, 0.4688, 0.5, 0.4688, 0.5, 0.4688, 1.0, 0.4375, 1.0, 0.4375, 0.5, 0.4375, 0.5, 0.4375, 1.0, 0.4062, 1.0, 0.4062, 0.5, 0.4062, 0.5, 0.4062, 1.0, 0.375, 1.0, 0.375, 0.5, 0.375, 0.5, 0.375, 1.0, 0.3438, 1.0, 0.3438, 0.5, 0.3438, 0.5, 0.3438, 1.0, 0.3125, 1.0, 0.3125, 0.5, 0.3125, 0.5, 0.3125, 1.0, 0.2812, 1.0, 0.2812, 0.5, 0.2812, 0.5, 0.2812, 1.0, 0.25, 1.0, 0.25, 0.5, 0.25, 0.5, 0.25, 1.0, 0.2188, 1.0, 0.2188, 0.5, 0.2188, 0.5, 0.2188, 1.0, 0.1875, 1.0, 0.1875, 0.5, 0.1875, 0.5, 0.1875, 1.0, 0.1562, 1.0, 0.1562, 0.5, 0.1562, 0.5, 0.1562, 1.0, 0.125, 1.0, 0.125, 0.5, 0.125, 0.5, 0.125, 1.0, 0.09375, 1.0, 0.09375, 0.5, 0.09375, 0.5, 0.09375, 1.0, 0.0625, 1.0, 0.0625, 0.5, 0.2968, 0.4854, 0.25, 0.49, 0.2032, 0.4854, 0.1582, 0.4717, 0.1167, 0.4496, 0.08029, 0.4197, 0.05045, 0.3833, 0.02827, 0.3418, 0.01461, 0.2968, 0.01, 0.25, 0.01461, 0.2032, 0.02827, 0.1582, 0.05045, 0.1167, 0.08029, 0.08029, 0.1167, 0.05045, 0.1582, 0.02827, 0.2032, 0.01461, 0.25, 0.01, 0.2968, 0.01461, 0.3418, 0.02827, 0.3833, 0.05045, 0.4197, 0.08029, 0.4496, 0.1167, 0.4717, 0.1582, 0.4854, 0.2032, 0.49, 0.25, 0.4854, 0.2968, 0.4717, 0.3418, 0.4496, 0.3833, 0.4197, 0.4197, 0.3833, 0.4496, 0.3418, 0.4717, 0.0625, 0.5, 0.0625, 1.0, 0.03125, 1.0, 0.03125, 0.5, 0.03125, 0.5, 0.03125, 1.0, 0.0, 1.0, 0.0, 0.5, 0.75, 0.49, 0.7968, 0.4854, 0.8418, 0.4717, 0.8833, 0.4496, 0.9197, 0.4197, 0.9496, 0.3833, 0.9717, 0.3418, 0.9854, 0.2968, 0.99, 0.25, 0.9854, 0.2032, 0.9717, 0.1582, 0.9496, 0.1167, 0.9197, 0.08029, 0.8833, 0.05045, 0.8418, 0.02827, 0.7968, 0.01461, 0.75, 0.01, 0.7032, 0.01461, 0.6582, 0.02827, 0.6167, 0.05045, 0.5803, 0.08029, 0.5504, 0.1167, 0.5283, 0.1582, 0.5146, 0.2032, 0.51, 0.25, 0.5146, 0.2968, 0.5283, 0.3418, 0.5504, 0.3833, 0.5803, 0.4197, 0.6167, 0.4496, 0.6582, 0.4717, 0.7032, 0.4854])
me_cylinder_003.update()
me_cube_009 = bpy.data.meshes.new('Cube.009')
me_cube_009.from_pydata([(-1.0, -1.0, -1.0), (-1.0, -1.0, 1.0), (-1.0, 1.0, -1.0), (-1.0, 1.0, 1.0), (1.0, -1.0, -1.0), (1.0, -1.0, 1.0), (1.0, 1.0, -1.0), (1.0, 1.0, 1.0)], [], [(0, 1, 3, 2), (2, 3, 7, 6), (6, 7, 5, 4), (4, 5, 1, 0), (2, 6, 4, 0), (7, 3, 1, 5)])
_uv = me_cube_009.uv_layers.new(name='UVMap')
_uv.uv.foreach_set('vector', [0.375, 0.0, 0.625, 0.0, 0.625, 0.25, 0.375, 0.25, 0.375, 0.25, 0.625, 0.25, 0.625, 0.5, 0.375, 0.5, 0.375, 0.5, 0.625, 0.5, 0.625, 0.75, 0.375, 0.75, 0.375, 0.75, 0.625, 0.75, 0.625, 1.0, 0.375, 1.0, 0.125, 0.5, 0.375, 0.5, 0.375, 0.75, 0.125, 0.75, 0.625, 0.5, 0.875, 0.5, 0.875, 0.75, 0.625, 0.75])
me_cube_009.update()
me_cylinder_004 = bpy.data.meshes.new('Cylinder.004')
me_cylinder_004.from_pydata([(-3.725e-08, 1.0, -1.0), (-5.215e-08, 1.0, 1.0), (0.1951, 0.9808, -1.0), (0.1951, 0.9808, 1.0), (0.3827, 0.9239, -1.0), (0.3827, 0.9239, 1.0), (0.5556, 0.8315, -1.0), (0.5556, 0.8315, 1.0), (0.7071, 0.7071, -1.0), (0.7071, 0.7071, 1.0), (0.8315, 0.5556, -1.0), (0.8315, 0.5556, 1.0), (0.9239, 0.3827, -1.0), (0.9239, 0.3827, 1.0), (0.9808, 0.1951, -1.0), (0.9808, 0.1951, 1.0), (1.0, 1.192e-07, -1.0), (1.0, 1.192e-07, 1.0), (0.9808, -0.1951, -1.0), (0.9808, -0.1951, 1.0), (0.9239, -0.3827, -1.0), (0.9239, -0.3827, 1.0), (0.8315, -0.5556, -1.0), (0.8315, -0.5556, 1.0), (0.7071, -0.7071, -1.0), (0.7071, -0.7071, 1.0), (0.5556, -0.8315, -1.0), (0.5556, -0.8315, 1.0), (0.3827, -0.9239, -1.0), (0.3827, -0.9239, 1.0), (0.1951, -0.9808, -1.0), (0.1951, -0.9808, 1.0), (-3.725e-08, -1.0, -1.0), (-5.215e-08, -1.0, 1.0), (-0.1951, -0.9808, -1.0), (-0.1951, -0.9808, 1.0), (-0.3827, -0.9239, -1.0), (-0.3827, -0.9239, 1.0), (-0.5556, -0.8315, -1.0), (-0.5556, -0.8315, 1.0), (-0.7071, -0.7071, -1.0), (-0.7071, -0.7071, 1.0), (-0.8315, -0.5556, -1.0), (-0.8315, -0.5556, 1.0), (-0.9239, -0.3827, -1.0), (-0.9239, -0.3827, 1.0), (-0.9808, -0.1951, -1.0), (-0.9808, -0.1951, 1.0), (-1.0, 1.192e-07, -1.0), (-1.0, 1.192e-07, 1.0), (-0.9808, 0.1951, -1.0), (-0.9808, 0.1951, 1.0), (-0.9239, 0.3827, -1.0), (-0.9239, 0.3827, 1.0), (-0.8315, 0.5556, -1.0), (-0.8315, 0.5556, 1.0), (-0.7071, 0.7071, -1.0), (-0.7071, 0.7071, 1.0), (-0.5556, 0.8315, -1.0), (-0.5556, 0.8315, 1.0), (-0.3827, 0.9239, -1.0), (-0.3827, 0.9239, 1.0), (-0.1951, 0.9808, -1.0), (-0.1951, 0.9808, 1.0), (-0.428, 0.658, 1.0), (-0.5469, 0.5604, 1.0), (-0.2922, 0.7306, 1.0), (0.008322, 0.7904, 1.0), (-0.1449, 0.7753, 1.0), (-0.7769, 0.005154, 1.0), (-0.7619, -0.148, 1.0), (-0.5469, -0.5501, 1.0), (-0.6446, -0.4311, 1.0), (-0.7172, -0.2953, 1.0), (0.008322, -0.78, 1.0), (0.1615, -0.765, 1.0), (0.4446, -0.6477, 1.0), (0.5636, -0.5501, 1.0), (0.3088, -0.7203, 1.0), (0.6613, 0.4414, 1.0), (0.5636, 0.5604, 1.0), (0.7936, 0.005154, 1.0), (0.7785, 0.1583, 1.0), (0.7338, 0.3056, 1.0), (-0.7619, 0.1583, 1.0), (-0.6446, 0.4414, 1.0), (-0.7172, 0.3056, 1.0), (-0.428, -0.6477, 1.0), (0.1615, 0.7753, 1.0), (-0.1449, -0.765, 1.0), (-0.2922, -0.7203, 1.0), (0.3088, 0.7306, 1.0), (0.6613, -0.4311, 1.0), (0.7338, -0.2953, 1.0), (0.7785, -0.148, 1.0), (0.4446, 0.658, 1.0), (0.1615, 0.7753, -1.0), (0.3088, 0.7306, -1.0), (0.5636, 0.5604, -1.0), (0.6613, 0.4414, -1.0), (0.4446, 0.658, -1.0), (0.5636, -0.5501, -1.0), (0.4446, -0.6477, -1.0), (0.7338, -0.2953, -1.0), (0.7785, -0.148, -1.0), (0.6613, -0.4311, -1.0), (-0.6446, -0.4311, -1.0), (-0.5469, -0.5501, -1.0), (-0.1449, -0.765, -1.0), (-0.2922, -0.7203, -1.0), (-0.428, -0.6477, -1.0), (-0.7172, 0.3056, -1.0), (-0.7619, 0.1583, -1.0), (-0.5469, 0.5604, -1.0), (-0.428, 0.658, -1.0), (-0.6446, 0.4414, -1.0), (-0.1449, 0.7753, -1.0), (0.008322, 0.7904, -1.0), (0.1615, -0.765, -1.0), (0.7338, 0.3056, -1.0), (0.7936, 0.005154, -1.0), (0.7785, 0.1583, -1.0), (0.3088, -0.7203, -1.0), (-0.7769, 0.005154, -1.0), (-0.7172, -0.2953, -1.0), (-0.7619, -0.148, -1.0), (-0.2922, 0.7306, -1.0), (0.008322, -0.78, -1.0)], [], [(0, 1, 3, 2), (2, 3, 5, 4), (4, 5, 7, 6), (6, 7, 9, 8), (8, 9, 11, 10), (10, 11, 13, 12), (12, 13, 15, 14), (14, 15, 17, 16), (16, 17, 19, 18), (18, 19, 21, 20), (20, 21, 23, 22), (22, 23, 25, 24), (24, 25, 27, 26), (26, 27, 29, 28), (28, 29, 31, 30), (30, 31, 33, 32), (32, 33, 35, 34), (34, 35, 37, 36), (36, 37, 39, 38), (38, 39, 41, 40), (40, 41, 43, 42), (42, 43, 45, 44), (44, 45, 47, 46), (46, 47, 49, 48), (48, 49, 51, 50), (50, 51, 53, 52), (52, 53, 55, 54), (54, 55, 57, 56), (56, 57, 59, 58), (58, 59, 61, 60), (83, 13, 11, 9, 7, 5, 91, 95, 80, 79), (91, 5, 3, 1, 63, 61, 59, 57, 55, 53, 51, 49, 47, 45, 43, 41, 39, 37, 35, 33, 31, 29, 27, 25, 23, 21, 19, 17, 15, 13, 83, 82, 81, 94, 93, 92, 77, 76, 78, 75, 74, 89, 90, 87, 71, 72, 73, 70, 69, 84, 86, 85, 65, 64, 66, 68, 67, 88), (60, 61, 63, 62), (62, 63, 1, 0), (100, 6, 8, 10, 12, 14, 121, 119, 99, 98), (121, 14, 16, 18, 20, 22, 24, 26, 28, 30, 32, 34, 36, 38, 40, 42, 44, 46, 48, 50, 52, 54, 56, 58, 60, 62, 0, 2, 4, 6, 100, 97, 96, 117, 116, 126, 114, 113, 115, 111, 112, 123, 125, 124, 106, 107, 110, 109, 108, 127, 118, 122, 102, 101, 105, 103, 104, 120), (96, 88, 67, 117), (97, 91, 88, 96), (100, 95, 91, 97), (98, 80, 95, 100), (79, 80, 98, 99), (83, 79, 99, 119), (82, 83, 119, 121), (81, 82, 121, 120), (94, 81, 120, 104), (93, 94, 104, 103), (92, 93, 103, 105), (77, 92, 105, 101), (76, 77, 101, 102), (78, 76, 102, 122), (75, 78, 122, 118), (74, 75, 118, 127), (89, 74, 127, 108), (90, 89, 108, 109), (87, 90, 109, 110), (71, 87, 110, 107), (106, 72, 71, 107), (124, 73, 72, 106), (125, 70, 73, 124), (123, 69, 70, 125), (112, 84, 69, 123), (111, 86, 84, 112), (115, 85, 86, 111), (113, 65, 85, 115), (114, 64, 65, 113), (126, 66, 64, 114), (116, 68, 66, 126), (117, 67, 68, 116)])
_uv = me_cylinder_004.uv_layers.new(name='UVMap')
_uv.uv.foreach_set('vector', [1.0, 0.5, 1.0, 1.0, 0.9688, 1.0, 0.9688, 0.5, 0.9688, 0.5, 0.9688, 1.0, 0.9375, 1.0, 0.9375, 0.5, 0.9375, 0.5, 0.9375, 1.0, 0.9062, 1.0, 0.9062, 0.5, 0.9062, 0.5, 0.9062, 1.0, 0.875, 1.0, 0.875, 0.5, 0.875, 0.5, 0.875, 1.0, 0.8438, 1.0, 0.8438, 0.5, 0.8438, 0.5, 0.8438, 1.0, 0.8125, 1.0, 0.8125, 0.5, 0.8125, 0.5, 0.8125, 1.0, 0.7812, 1.0, 0.7812, 0.5, 0.7812, 0.5, 0.7812, 1.0, 0.75, 1.0, 0.75, 0.5, 0.75, 0.5, 0.75, 1.0, 0.7188, 1.0, 0.7188, 0.5, 0.7188, 0.5, 0.7188, 1.0, 0.6875, 1.0, 0.6875, 0.5, 0.6875, 0.5, 0.6875, 1.0, 0.6562, 1.0, 0.6562, 0.5, 0.6562, 0.5, 0.6562, 1.0, 0.625, 1.0, 0.625, 0.5, 0.625, 0.5, 0.625, 1.0, 0.5938, 1.0, 0.5938, 0.5, 0.5938, 0.5, 0.5938, 1.0, 0.5625, 1.0, 0.5625, 0.5, 0.5625, 0.5, 0.5625, 1.0, 0.5312, 1.0, 0.5312, 0.5, 0.5312, 0.5, 0.5312, 1.0, 0.5, 1.0, 0.5, 0.5, 0.5, 0.5, 0.5, 1.0, 0.4688, 1.0, 0.4688, 0.5, 0.4688, 0.5, 0.4688, 1.0, 0.4375, 1.0, 0.4375, 0.5, 0.4375, 0.5, 0.4375, 1.0, 0.4062, 1.0, 0.4062, 0.5, 0.4062, 0.5, 0.4062, 1.0, 0.375, 1.0, 0.375, 0.5, 0.375, 0.5, 0.375, 1.0, 0.3438, 1.0, 0.3438, 0.5, 0.3438, 0.5, 0.3438, 1.0, 0.3125, 1.0, 0.3125, 0.5, 0.3125, 0.5, 0.3125, 1.0, 0.2812, 1.0, 0.2812, 0.5, 0.2812, 0.5, 0.2812, 1.0, 0.25, 1.0, 0.25, 0.5, 0.25, 0.5, 0.25, 1.0, 0.2188, 1.0, 0.2188, 0.5, 0.2188, 0.5, 0.2188, 1.0, 0.1875, 1.0, 0.1875, 0.5, 0.1875, 0.5, 0.1875, 1.0, 0.1562, 1.0, 0.1562, 0.5, 0.1562, 0.5, 0.1562, 1.0, 0.125, 1.0, 0.125, 0.5, 0.125, 0.5, 0.125, 1.0, 0.09375, 1.0, 0.09375, 0.5, 0.09375, 0.5, 0.09375, 1.0, 0.0625, 1.0, 0.0625, 0.5, 0.4261, 0.3234, 0.4717, 0.3418, 0.4496, 0.3833, 0.4197, 0.4197, 0.3833, 0.4496, 0.3418, 0.4717, 0.3241, 0.4253, 0.3567, 0.4079, 0.3853, 0.3845, 0.4087, 0.3559, 0.3241, 0.4253, 0.3418, 0.4717, 0.2968, 0.4854, 0.25, 0.49, 0.2032, 0.4854, 0.1582, 0.4717, 0.1167, 0.4496, 0.08029, 0.4197, 0.05045, 0.3833, 0.02827, 0.3418, 0.01461, 0.2968, 0.01, 0.25, 0.01461, 0.2032, 0.02827, 0.1582, 0.05045, 0.1167, 0.08029, 0.08029, 0.1167, 0.05045, 0.1582, 0.02827, 0.2032, 0.01461, 0.25, 0.01, 0.2968, 0.01461, 0.3418, 0.02827, 0.3833, 0.05045, 0.4197, 0.08029, 0.4496, 0.1167, 0.4717, 0.1582, 0.4854, 0.2032, 0.49, 0.25, 0.4854, 0.2968, 0.4717, 0.3418, 0.4261, 0.3234, 0.4368, 0.288, 0.4405, 0.2512, 0.4368, 0.2145, 0.4261, 0.1791, 0.4087, 0.1465, 0.3853, 0.118, 0.3567, 0.09455, 0.3241, 0.07713, 0.2888, 0.06641, 0.252, 0.06279, 0.2152, 0.06641, 0.1799, 0.07713, 0.1473, 0.09455, 0.1187, 0.118, 0.09529, 0.1465, 0.07788, 0.1791, 0.06715, 0.2145, 0.06353, 0.2512, 0.06715, 0.288, 0.07788, 0.3234, 0.09529, 0.3559, 0.1187, 0.3845, 0.1473, 0.4079, 0.1799, 0.4253, 0.2152, 0.4361, 0.252, 0.4397, 0.2888, 0.4361, 0.0625, 0.5, 0.0625, 1.0, 0.03125, 1.0, 0.03125, 0.5, 0.03125, 0.5, 0.03125, 1.0, 0.0, 1.0, 0.0, 0.5, 0.8567, 0.4079, 0.8833, 0.4496, 0.9197, 0.4197, 0.9496, 0.3833, 0.9717, 0.3418, 0.9854, 0.2968, 0.9368, 0.288, 0.9261, 0.3234, 0.9087, 0.3559, 0.8853, 0.3845, 0.9368, 0.288, 0.9854, 0.2968, 0.99, 0.25, 0.9854, 0.2032, 0.9717, 0.1582, 0.9496, 0.1167, 0.9197, 0.08029, 0.8833, 0.05045, 0.8418, 0.02827, 0.7968, 0.01461, 0.75, 0.01, 0.7032, 0.01461, 0.6582, 0.02827, 0.6167, 0.05045, 0.5803, 0.08029, 0.5504, 0.1167, 0.5283, 0.1582, 0.5146, 0.2032, 0.51, 0.25, 0.5146, 0.2968, 0.5283, 0.3418, 0.5504, 0.3833, 0.5803, 0.4197, 0.6167, 0.4496, 0.6582, 0.4717, 0.7032, 0.4854, 0.75, 0.49, 0.7968, 0.4854, 0.8418, 0.4717, 0.8833, 0.4496, 0.8567, 0.4079, 0.8241, 0.4253, 0.7888, 0.4361, 0.752, 0.4397, 0.7152, 0.4361, 0.6799, 0.4253, 0.6473, 0.4079, 0.6187, 0.3845, 0.5953, 0.3559, 0.5779, 0.3234, 0.5672, 0.288, 0.5635, 0.2512, 0.5672, 0.2145, 0.5779, 0.1791, 0.5953, 0.1465, 0.6187, 0.118, 0.6473, 0.09455, 0.6799, 0.07713, 0.7152, 0.06641, 0.752, 0.06279, 0.7888, 0.06641, 0.8241, 0.07713, 0.8567, 0.09455, 0.8853, 0.118, 0.9087, 0.1465, 0.9261, 0.1791, 0.9368, 0.2145, 0.9405, 0.2512, 0.9688, 0.5674, 0.9688, 0.9326, 1.0, 0.9326, 1.0, 0.5674, 0.9375, 0.5674, 0.9375, 0.9326, 0.9688, 0.9326, 0.9688, 0.5674, 0.9062, 0.5674, 0.9062, 0.9326, 0.9375, 0.9326, 0.9375, 0.5674, 0.875, 0.5674, 0.875, 0.9326, 0.9062, 0.9326, 0.9062, 0.5674, 0.8438, 0.9326, 0.875, 0.9326, 0.875, 0.5674, 0.8437, 0.5674, 0.8125, 0.9326, 0.8438, 0.9326, 0.8437, 0.5674, 0.8125, 0.5674, 0.7812, 0.9326, 0.8125, 0.9326, 0.8125, 0.5674, 0.7812, 0.5674, 0.75, 0.9326, 0.7812, 0.9326, 0.7812, 0.5674, 0.75, 0.5674, 0.7188, 0.9326, 0.75, 0.9326, 0.75, 0.5674, 0.7188, 0.5674, 0.6875, 0.9326, 0.7188, 0.9326, 0.7188, 0.5674, 0.6875, 0.5674, 0.6562, 0.9326, 0.6875, 0.9326, 0.6875, 0.5674, 0.6562, 0.5674, 0.625, 0.9326, 0.6562, 0.9326, 0.6562, 0.5674, 0.625, 0.5674, 0.5938, 0.9326, 0.625, 0.9326, 0.625, 0.5674, 0.5937, 0.5674, 0.5625, 0.9326, 0.5938, 0.9326, 0.5937, 0.5674, 0.5625, 0.5674, 0.5312, 0.9326, 0.5625, 0.9326, 0.5625, 0.5674, 0.5312, 0.5674, 0.5, 0.9326, 0.5312, 0.9326, 0.5312, 0.5674, 0.5, 0.5674, 0.4688, 0.9326, 0.5, 0.9326, 0.5, 0.5674, 0.4688, 0.5674, 0.4375, 0.9326, 0.4688, 0.9326, 0.4688, 0.5674, 0.4375, 0.5674, 0.4062, 0.9326, 0.4375, 0.9326, 0.4375, 0.5674, 0.4062, 0.5674, 0.375, 0.9326, 0.4062, 0.9326, 0.4062, 0.5674, 0.375, 0.5674, 0.3438, 0.5674, 0.3438, 0.9326, 0.375, 0.9326, 0.375, 0.5674, 0.3125, 0.5674, 0.3125, 0.9326, 0.3438, 0.9326, 0.3438, 0.5674, 0.2812, 0.5674, 0.2812, 0.9326, 0.3125, 0.9326, 0.3125, 0.5674, 0.25, 0.5674, 0.25, 0.9326, 0.2812, 0.9326, 0.2812, 0.5674, 0.2188, 0.5674, 0.2188, 0.9326, 0.25, 0.9326, 0.25, 0.5674, 0.1875, 0.5674, 0.1875, 0.9326, 0.2188, 0.9326, 0.2188, 0.5674, 0.1562, 0.5674, 0.1562, 0.9326, 0.1875, 0.9326, 0.1875, 0.5674, 0.125, 0.5674, 0.125, 0.9326, 0.1562, 0.9326, 0.1562, 0.5674, 0.09375, 0.5674, 0.09375, 0.9326, 0.125, 0.9326, 0.125, 0.5674, 0.0625, 0.5674, 0.0625, 0.9326, 0.09375, 0.9326, 0.09375, 0.5674, 0.03125, 0.5674, 0.03125, 0.9326, 0.0625, 0.9326, 0.0625, 0.5674, 0.0, 0.5674, 0.0, 0.9326, 0.03125, 0.9326, 0.03125, 0.5674])
me_cylinder_004.update()

# ---- objects
ob_cylinder_002 = bpy.data.objects.new('Cylinder.002', me_cylinder_002)
ob_cube_001 = bpy.data.objects.new('Cube.001', me_cube_003)
ob_cube_002 = bpy.data.objects.new('Cube.002', me_cube_004)
ob_cube_003 = bpy.data.objects.new('Cube.003', me_cube_005)
ob_cube_004 = bpy.data.objects.new('Cube.004', me_cube_006)
ob_cube_005 = bpy.data.objects.new('Cube.005', me_cube_007)
ob_cylinder = bpy.data.objects.new('Cylinder', me_cylinder_003)
ob_cube = bpy.data.objects.new('Cube', me_cube_009)
ob_cylinder_001 = bpy.data.objects.new('Cylinder.001', me_cylinder_004)

# ---- transforms, parenting, visibility, modifiers, constraints
ob_cylinder_002.location = (-0.751, 0.09706, 4.447)
ob_cylinder_002.rotation_euler = (-1.714, -1.485, 1.699)
ob_cylinder_002.scale = (0.5204, 0.571, 3.143)
ob_cube_001.location = (2.81, 0.6167, 4.459)
ob_cube_001.rotation_euler = (-0.08526, -0.001201, -0.01561)
ob_cube_001.scale = (0.4342, 1.169, 0.5103)
ob_cube_002.location = (3.794, 0.6256, 4.82)
ob_cube_002.rotation_euler = (-0.08499, -0.02317, -0.01542)
ob_cube_002.scale = (1.356, 0.4459, 0.092)
ob_cube_003.location = (-3.137, 0.7359, 4.673)
ob_cube_003.rotation_euler = (-0.08526, -0.001201, -0.01561)
ob_cube_003.scale = (0.04786, 0.03367, 0.4339)
ob_cube_004.location = (1.077, 0.4553, 4.947)
ob_cube_004.rotation_euler = (-0.08526, -0.001201, -0.01561)
ob_cube_004.scale = (0.04786, 0.09569, 0.1513)
_m = ob_cube_004.modifiers.new('Boolean', 'BOOLEAN')
ob_cube_005.location = (1.084, 0.8721, 4.65)
ob_cube_005.rotation_euler = (-0.08526, -0.001201, -0.01561)
ob_cube_005.scale = (0.04896, 0.09788, 0.405)
ob_cylinder.location = (3.304, 0.5987, 4.328)
ob_cylinder.rotation_euler = (-1.678, -1.541, 1.663)
ob_cylinder.scale = (0.8972, 1.398, 1.033)
ob_cube.location = (5.187, 0.5723, 4.289)
ob_cube.rotation_euler = (-0.02956, 0.002365, -0.01449)
ob_cube.scale = (0.8796, 0.5421, 0.4728)
ob_cylinder_001.location = (-0.7333, 1.226, 4.35)
ob_cylinder_001.rotation_euler = (-1.714, -1.485, 1.699)
ob_cylinder_001.scale = (0.5204, 0.571, 3.143)

# ---- collection membership
col_collection.objects.link(ob_cylinder_002)
col_collection.objects.link(ob_cube_001)
col_collection.objects.link(ob_cube_002)
col_collection.objects.link(ob_cube_003)
col_collection.objects.link(ob_cube_004)
col_collection.objects.link(ob_cube_005)
col_collection.objects.link(ob_cylinder)
col_collection.objects.link(ob_cube)
col_collection.objects.link(ob_cylinder_001)

# ---- scene / render settings (as saved in the file)
scene.frame_start = 1; scene.frame_end = 250; scene.frame_set(80)
scene.render.engine = 'BLENDER_EEVEE_NEXT'
bpy.context.view_layer.update()

# ---- added for rendering (the .blend has no active camera and no usable light): camera, sun
cam_auto = bpy.data.cameras.new('AutoCamera')
cam_auto.lens = 50.0
cam_auto.sensor_width = 36.0
cam_auto.clip_end = 1000.0
ob_auto_camera = bpy.data.objects.new('AutoCamera', cam_auto)
scene.collection.objects.link(ob_auto_camera)
ob_auto_camera.location = (10.8527, -11.1243, 12.1431)
ob_auto_camera.rotation_euler = (1.09748, -7.21219e-08, 0.694738)
scene.camera = ob_auto_camera
light_auto_sun = bpy.data.lights.new('AutoSun', 'SUN')
light_auto_sun.energy = 3.0
light_auto_sun.angle = 0.0523599
ob_auto_sun = bpy.data.objects.new('AutoSun', light_auto_sun)
scene.collection.objects.link(ob_auto_sun)
ob_auto_sun.rotation_euler = (0.872665, 0.174533, 0.523599)
bpy.context.view_layer.update()
